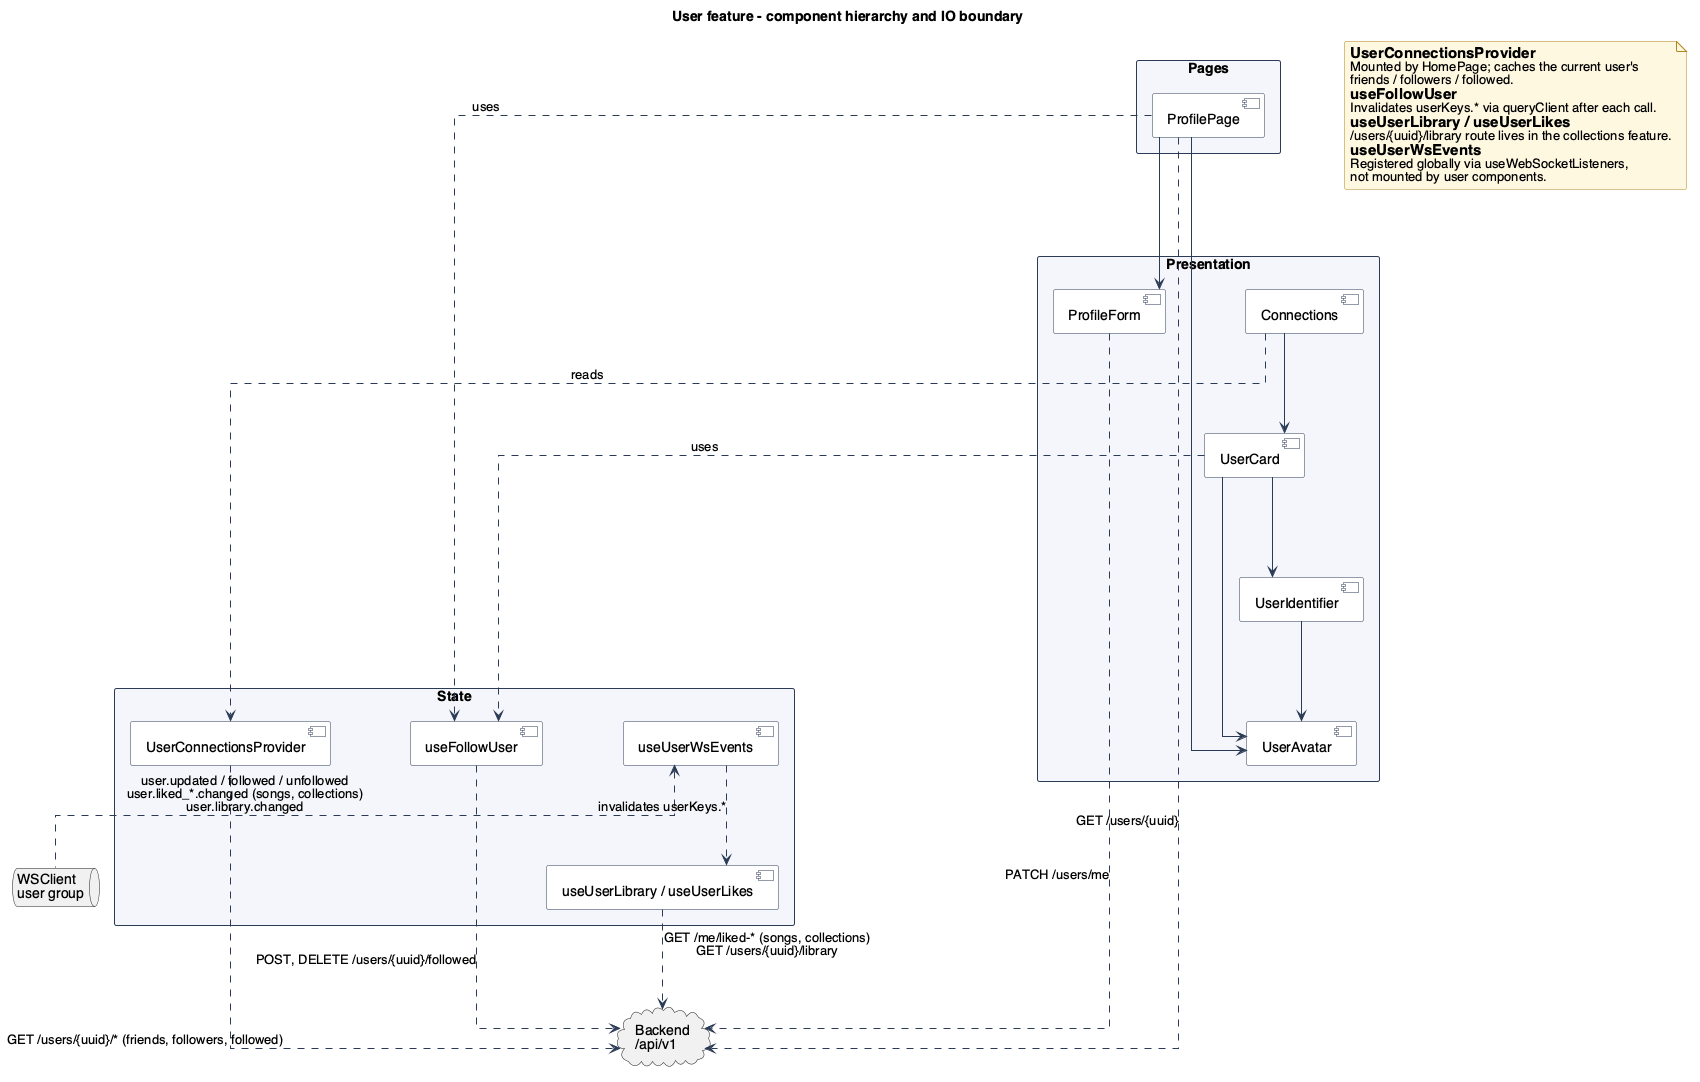

The diagram above was rendered by PlantUML. Its source (embedded in the PNG):
@startuml FrontendUser

!include ../../_style.puml

title User feature - component hierarchy and IO boundary

package "Pages" {
    [ProfilePage]
}

package "Presentation" {
    [ProfileForm]
    [Connections]
    [UserCard]
    [UserAvatar]
    [UserIdentifier]
}

ProfilePage --> ProfileForm
ProfilePage --> UserAvatar
Connections --> UserCard
UserCard --> UserAvatar
UserCard --> UserIdentifier
UserIdentifier --> UserAvatar

package "State" {
    [UserConnectionsProvider] as connections_provider
    [useFollowUser] as use_follow
    [useUserWsEvents] as use_user_ws
    [useUserLibrary / useUserLikes] as use_library_likes
}

cloud "Backend\n/api/v1" as backend
queue "WSClient\nuser group" as ws

ProfilePage ...> use_follow : uses
UserCard ...> use_follow : uses
Connections ...> connections_provider : reads

ProfilePage ...> backend : GET /users/{uuid}
ProfileForm ..> backend : PATCH /users/me
connections_provider ..> backend : GET /users/{uuid}/* (friends, followers, followed)
use_follow ..> backend : POST, DELETE /users/{uuid}/followed
use_library_likes ..> backend : GET /me/liked-* (songs, collections)\nGET /users/{uuid}/library

use_user_ws <.. ws : user.updated / followed / unfollowed\nuser.liked_*.changed (songs, collections)\nuser.library.changed
use_user_ws ..> use_library_likes : invalidates userKeys.*

note as combined_note
  == UserConnectionsProvider
  Mounted by HomePage; caches the current user's
  friends / followers / followed.
  == useFollowUser
  Invalidates userKeys.* via queryClient after each call.
  == useUserLibrary / useUserLikes
  /users/{uuid}/library route lives in the collections feature.
  == useUserWsEvents
  Registered globally via useWebSocketListeners,
  not mounted by user components.
end note

@enduml